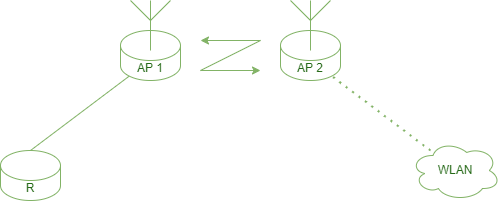

The diagram above was exported from draw.io. Its source (the exported page's mxGraphModel, read from the mxfile embedded in the PNG):
<mxGraphModel dx="493" dy="618" grid="1" gridSize="10" guides="1" tooltips="1" connect="1" arrows="1" fold="1" page="1" pageScale="1" pageWidth="827" pageHeight="1169" math="0" shadow="0">
  <root>
    <mxCell id="0" />
    <mxCell id="1" parent="0" />
    <mxCell id="FTiw1KRynyusjT1cP3s0-1" value="R" style="shape=cylinder3;whiteSpace=wrap;html=1;boundedLbl=1;backgroundOutline=1;size=15;fillColor=none;strokeColor=#82b366;fontColor=#256917;" vertex="1" parent="1">
      <mxGeometry x="130" y="350" width="60" height="50" as="geometry" />
    </mxCell>
    <mxCell id="FTiw1KRynyusjT1cP3s0-2" value="" style="endArrow=none;html=1;rounded=0;entryX=0.145;entryY=1;entryDx=0;entryDy=-4.35;entryPerimeter=0;fillColor=#d5e8d4;strokeColor=#82b366;labelBackgroundColor=none;fontColor=#256917;" edge="1" parent="1" target="FTiw1KRynyusjT1cP3s0-12">
      <mxGeometry width="50" height="50" relative="1" as="geometry">
        <mxPoint x="160" y="350" as="sourcePoint" />
        <mxPoint x="250" y="270" as="targetPoint" />
      </mxGeometry>
    </mxCell>
    <mxCell id="FTiw1KRynyusjT1cP3s0-9" value="" style="endArrow=classic;startArrow=classic;html=1;rounded=0;fillColor=#d5e8d4;strokeColor=#82b366;labelBackgroundColor=none;fontColor=#256917;" edge="1" parent="1">
      <mxGeometry width="50" height="50" relative="1" as="geometry">
        <mxPoint x="330" y="240" as="sourcePoint" />
        <mxPoint x="390" y="270" as="targetPoint" />
        <Array as="points">
          <mxPoint x="390" y="240" />
          <mxPoint x="330" y="270" />
        </Array>
      </mxGeometry>
    </mxCell>
    <mxCell id="FTiw1KRynyusjT1cP3s0-10" value="WLAN" style="ellipse;shape=cloud;whiteSpace=wrap;html=1;fillColor=none;strokeColor=#82b366;labelBackgroundColor=none;fontColor=#256917;" vertex="1" parent="1">
      <mxGeometry x="540" y="340" width="90" height="60" as="geometry" />
    </mxCell>
    <mxCell id="FTiw1KRynyusjT1cP3s0-11" value="" style="endArrow=none;dashed=1;html=1;dashPattern=1 3;strokeWidth=2;rounded=0;fillColor=#d5e8d4;strokeColor=#82b366;labelBackgroundColor=none;fontColor=#256917;entryX=0.855;entryY=1;entryDx=0;entryDy=-4.35;entryPerimeter=0;" edge="1" parent="1" target="FTiw1KRynyusjT1cP3s0-16">
      <mxGeometry width="50" height="50" relative="1" as="geometry">
        <mxPoint x="560" y="350" as="sourcePoint" />
        <mxPoint x="470" y="290" as="targetPoint" />
      </mxGeometry>
    </mxCell>
    <mxCell id="FTiw1KRynyusjT1cP3s0-12" value="AP 1" style="shape=cylinder3;whiteSpace=wrap;html=1;boundedLbl=1;backgroundOutline=1;size=15;fillColor=none;strokeColor=#82b366;fontColor=#256917;" vertex="1" parent="1">
      <mxGeometry x="250" y="230" width="60" height="50" as="geometry" />
    </mxCell>
    <mxCell id="FTiw1KRynyusjT1cP3s0-13" value="" style="verticalLabelPosition=bottom;shadow=0;dashed=0;align=center;html=1;verticalAlign=top;shape=mxgraph.electrical.radio.aerial_-_antenna_1;fillColor=#d5e8d4;strokeColor=#82b366;" vertex="1" parent="1">
      <mxGeometry x="260" y="200" width="40" height="50" as="geometry" />
    </mxCell>
    <mxCell id="FTiw1KRynyusjT1cP3s0-16" value="AP 2" style="shape=cylinder3;whiteSpace=wrap;html=1;boundedLbl=1;backgroundOutline=1;size=15;fillColor=none;strokeColor=#82b366;fontColor=#256917;" vertex="1" parent="1">
      <mxGeometry x="410" y="230" width="60" height="50" as="geometry" />
    </mxCell>
    <mxCell id="FTiw1KRynyusjT1cP3s0-17" value="" style="verticalLabelPosition=bottom;shadow=0;dashed=0;align=center;html=1;verticalAlign=top;shape=mxgraph.electrical.radio.aerial_-_antenna_1;fillColor=#d5e8d4;strokeColor=#82b366;" vertex="1" parent="1">
      <mxGeometry x="420" y="200" width="40" height="50" as="geometry" />
    </mxCell>
  </root>
</mxGraphModel>